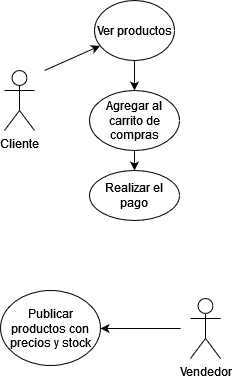

The diagram above was exported from draw.io. Its source (the exported page's mxGraphModel, read from the mxfile embedded in the PNG):
<mxGraphModel dx="1327" dy="798" grid="1" gridSize="10" guides="1" tooltips="1" connect="1" arrows="1" fold="1" page="1" pageScale="1" pageWidth="291" pageHeight="413" math="0" shadow="0">
  <root>
    <mxCell id="0" />
    <mxCell id="1" parent="0" />
    <mxCell id="_f6GT98Pr7P9BPEgnkZO-1" value="Cliente" style="shape=umlActor;verticalLabelPosition=bottom;verticalAlign=top;html=1;" vertex="1" parent="1">
      <mxGeometry x="40" y="80" width="30" height="60" as="geometry" />
    </mxCell>
    <mxCell id="_f6GT98Pr7P9BPEgnkZO-4" value="Vendedor" style="shape=umlActor;verticalLabelPosition=bottom;verticalAlign=top;html=1;" vertex="1" parent="1">
      <mxGeometry x="226" y="308" width="30" height="60" as="geometry" />
    </mxCell>
    <mxCell id="_f6GT98Pr7P9BPEgnkZO-8" value="" style="endArrow=classic;html=1;rounded=0;" edge="1" parent="1">
      <mxGeometry width="50" height="50" relative="1" as="geometry">
        <mxPoint x="216" y="338" as="sourcePoint" />
        <mxPoint x="136" y="338" as="targetPoint" />
      </mxGeometry>
    </mxCell>
    <mxCell id="_f6GT98Pr7P9BPEgnkZO-9" value="Publicar productos con precios y stock" style="ellipse;whiteSpace=wrap;html=1;" vertex="1" parent="1">
      <mxGeometry x="36" y="300" width="100" height="75" as="geometry" />
    </mxCell>
    <mxCell id="_f6GT98Pr7P9BPEgnkZO-10" value="" style="endArrow=classic;html=1;rounded=0;" edge="1" parent="1" target="_f6GT98Pr7P9BPEgnkZO-11">
      <mxGeometry width="50" height="50" relative="1" as="geometry">
        <mxPoint x="80" y="80" as="sourcePoint" />
        <mxPoint x="140" y="40" as="targetPoint" />
      </mxGeometry>
    </mxCell>
    <mxCell id="_f6GT98Pr7P9BPEgnkZO-11" value="Ver productos" style="ellipse;whiteSpace=wrap;html=1;" vertex="1" parent="1">
      <mxGeometry x="130" y="10" width="80" height="60" as="geometry" />
    </mxCell>
    <mxCell id="_f6GT98Pr7P9BPEgnkZO-12" value="" style="endArrow=classic;html=1;rounded=0;exitX=0.5;exitY=1;exitDx=0;exitDy=0;" edge="1" parent="1" source="_f6GT98Pr7P9BPEgnkZO-11">
      <mxGeometry width="50" height="50" relative="1" as="geometry">
        <mxPoint x="90" y="90" as="sourcePoint" />
        <mxPoint x="170" y="100" as="targetPoint" />
      </mxGeometry>
    </mxCell>
    <mxCell id="_f6GT98Pr7P9BPEgnkZO-13" value="Agregar al carrito de compras" style="ellipse;whiteSpace=wrap;html=1;" vertex="1" parent="1">
      <mxGeometry x="125" y="100" width="90" height="60" as="geometry" />
    </mxCell>
    <mxCell id="_f6GT98Pr7P9BPEgnkZO-14" value="" style="endArrow=classic;html=1;rounded=0;exitX=0.5;exitY=1;exitDx=0;exitDy=0;" edge="1" parent="1" source="_f6GT98Pr7P9BPEgnkZO-13" target="_f6GT98Pr7P9BPEgnkZO-15">
      <mxGeometry width="50" height="50" relative="1" as="geometry">
        <mxPoint x="40" y="170" as="sourcePoint" />
        <mxPoint x="170" y="190" as="targetPoint" />
      </mxGeometry>
    </mxCell>
    <mxCell id="_f6GT98Pr7P9BPEgnkZO-15" value="Realizar el pago" style="ellipse;whiteSpace=wrap;html=1;" vertex="1" parent="1">
      <mxGeometry x="125" y="180" width="90" height="50" as="geometry" />
    </mxCell>
  </root>
</mxGraphModel>